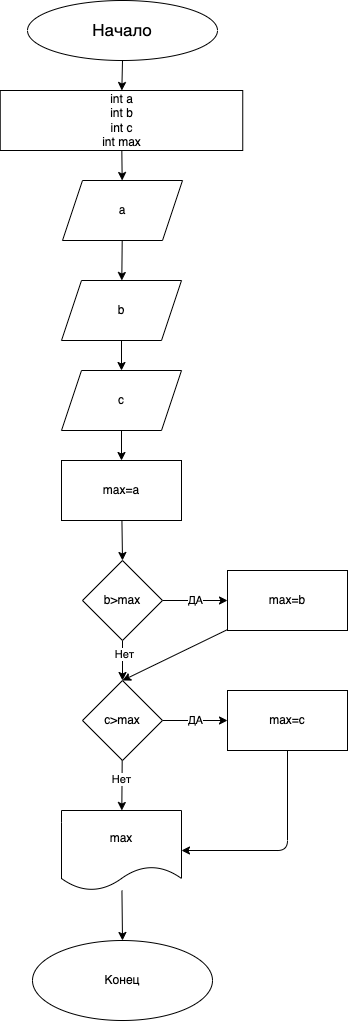

The diagram above was exported from draw.io. Its source (the exported page's mxGraphModel, read from the mxfile embedded in the PNG):
<mxGraphModel dx="1896" dy="818" grid="1" gridSize="10" guides="1" tooltips="1" connect="1" arrows="1" fold="1" page="1" pageScale="1" pageWidth="827" pageHeight="1169" math="0" shadow="0">
  <root>
    <mxCell id="0" />
    <mxCell id="1" parent="0" />
    <mxCell id="2" value="" style="edgeStyle=none;html=1;fontSize=17;" edge="1" parent="1" source="3" target="5">
      <mxGeometry relative="1" as="geometry" />
    </mxCell>
    <mxCell id="3" value="&lt;font style=&quot;font-size: 17px;&quot;&gt;Начало&lt;/font&gt;" style="ellipse;whiteSpace=wrap;html=1;" vertex="1" parent="1">
      <mxGeometry x="260" width="190" height="60" as="geometry" />
    </mxCell>
    <mxCell id="4" value="" style="edgeStyle=none;html=1;fontSize=17;" edge="1" parent="1" source="5" target="7">
      <mxGeometry relative="1" as="geometry" />
    </mxCell>
    <mxCell id="5" value="int a&lt;br&gt;int b&lt;br&gt;int c&lt;br&gt;int max" style="whiteSpace=wrap;html=1;" vertex="1" parent="1">
      <mxGeometry x="232.75" y="90" width="242.5" height="60" as="geometry" />
    </mxCell>
    <mxCell id="6" value="" style="edgeStyle=none;html=1;fontSize=14;" edge="1" parent="1" source="7" target="9">
      <mxGeometry relative="1" as="geometry" />
    </mxCell>
    <mxCell id="7" value="a" style="shape=parallelogram;perimeter=parallelogramPerimeter;whiteSpace=wrap;html=1;fixedSize=1;" vertex="1" parent="1">
      <mxGeometry x="295" y="180" width="120" height="60" as="geometry" />
    </mxCell>
    <mxCell id="22" style="edgeStyle=none;html=1;entryX=0.5;entryY=0;entryDx=0;entryDy=0;" edge="1" parent="1" source="9" target="20">
      <mxGeometry relative="1" as="geometry" />
    </mxCell>
    <mxCell id="9" value="b" style="shape=parallelogram;perimeter=parallelogramPerimeter;whiteSpace=wrap;html=1;fixedSize=1;" vertex="1" parent="1">
      <mxGeometry x="294" y="280" width="120" height="60" as="geometry" />
    </mxCell>
    <mxCell id="10" value="Конец" style="ellipse;whiteSpace=wrap;html=1;" vertex="1" parent="1">
      <mxGeometry x="265" y="940" width="180" height="80" as="geometry" />
    </mxCell>
    <mxCell id="11" value="ДА" style="edgeStyle=none;html=1;" edge="1" parent="1" source="13" target="17">
      <mxGeometry relative="1" as="geometry" />
    </mxCell>
    <mxCell id="27" value="" style="edgeStyle=none;html=1;" edge="1" parent="1" source="13" target="25">
      <mxGeometry relative="1" as="geometry" />
    </mxCell>
    <mxCell id="31" value="Нет" style="edgeLabel;html=1;align=center;verticalAlign=middle;resizable=0;points=[];" vertex="1" connectable="0" parent="27">
      <mxGeometry x="-0.325" y="1" relative="1" as="geometry">
        <mxPoint as="offset" />
      </mxGeometry>
    </mxCell>
    <mxCell id="13" value="b&amp;gt;max" style="rhombus;whiteSpace=wrap;html=1;" vertex="1" parent="1">
      <mxGeometry x="315" y="560" width="80" height="80" as="geometry" />
    </mxCell>
    <mxCell id="14" style="edgeStyle=none;html=1;entryX=0.5;entryY=0;entryDx=0;entryDy=0;" edge="1" parent="1" source="15" target="13">
      <mxGeometry relative="1" as="geometry" />
    </mxCell>
    <mxCell id="15" value="max=a" style="whiteSpace=wrap;html=1;" vertex="1" parent="1">
      <mxGeometry x="294" y="460" width="120" height="60" as="geometry" />
    </mxCell>
    <mxCell id="29" style="edgeStyle=none;html=1;entryX=0.5;entryY=0;entryDx=0;entryDy=0;" edge="1" parent="1" source="17" target="25">
      <mxGeometry relative="1" as="geometry" />
    </mxCell>
    <mxCell id="17" value="max=b" style="whiteSpace=wrap;html=1;" vertex="1" parent="1">
      <mxGeometry x="460" y="570" width="120" height="60" as="geometry" />
    </mxCell>
    <mxCell id="18" style="edgeStyle=none;html=1;entryX=0.5;entryY=0;entryDx=0;entryDy=0;" edge="1" parent="1" source="19" target="10">
      <mxGeometry relative="1" as="geometry" />
    </mxCell>
    <mxCell id="19" value="max" style="shape=document;whiteSpace=wrap;html=1;boundedLbl=1;" vertex="1" parent="1">
      <mxGeometry x="294" y="810" width="120" height="80" as="geometry" />
    </mxCell>
    <mxCell id="23" style="edgeStyle=none;html=1;entryX=0.5;entryY=0;entryDx=0;entryDy=0;" edge="1" parent="1" source="20" target="15">
      <mxGeometry relative="1" as="geometry" />
    </mxCell>
    <mxCell id="20" value="c" style="shape=parallelogram;perimeter=parallelogramPerimeter;whiteSpace=wrap;html=1;fixedSize=1;" vertex="1" parent="1">
      <mxGeometry x="294" y="370" width="120" height="60" as="geometry" />
    </mxCell>
    <mxCell id="24" value="ДА" style="edgeStyle=none;html=1;" edge="1" parent="1" source="25" target="26">
      <mxGeometry relative="1" as="geometry" />
    </mxCell>
    <mxCell id="32" value="" style="edgeStyle=none;html=1;" edge="1" parent="1" source="25" target="19">
      <mxGeometry relative="1" as="geometry" />
    </mxCell>
    <mxCell id="33" value="Нет" style="edgeLabel;html=1;align=center;verticalAlign=middle;resizable=0;points=[];" vertex="1" connectable="0" parent="32">
      <mxGeometry x="-0.3314" y="-2" relative="1" as="geometry">
        <mxPoint as="offset" />
      </mxGeometry>
    </mxCell>
    <mxCell id="25" value="c&amp;gt;max" style="rhombus;whiteSpace=wrap;html=1;" vertex="1" parent="1">
      <mxGeometry x="315" y="680" width="80" height="80" as="geometry" />
    </mxCell>
    <mxCell id="30" style="edgeStyle=none;html=1;entryX=1;entryY=0.5;entryDx=0;entryDy=0;" edge="1" parent="1" source="26" target="19">
      <mxGeometry relative="1" as="geometry">
        <Array as="points">
          <mxPoint x="520" y="850" />
        </Array>
      </mxGeometry>
    </mxCell>
    <mxCell id="26" value="max=c" style="whiteSpace=wrap;html=1;" vertex="1" parent="1">
      <mxGeometry x="460" y="690" width="120" height="60" as="geometry" />
    </mxCell>
  </root>
</mxGraphModel>